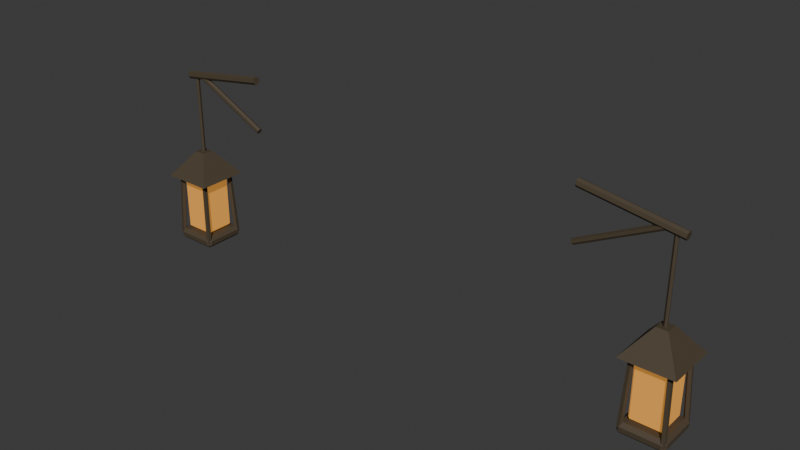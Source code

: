 # Source: lamp-pair.blend  (saved by Blender 5.2.44; exported with 4.5.12 LTS)
import bpy
from mathutils import Matrix  # noqa: F401  (used for matrix-valued properties, if any)

bpy.ops.wm.read_factory_settings(use_empty=True)
scene = bpy.context.scene
scene.name = 'Scene'

# ---- collections
col_collection = bpy.data.collections.new('Collection'); scene.collection.children.link(col_collection)

# ---- materials (node trees are filled in below, after node groups)
mat_oxidised_bronze = bpy.data.materials.new('Oxidised bronze')
mat_oxidised_bronze.diffuse_color = (0.0735, 0.05425, 0.0315, 1.0)
mat_amber_glass = bpy.data.materials.new('Amber glass')
mat_amber_glass.diffuse_color = (0.595, 0.259, 0.0455, 1.0)

# ---- material node trees
mat_oxidised_bronze.use_nodes = True; mat_oxidised_bronze.node_tree.nodes.clear()
_N = mat_oxidised_bronze.node_tree.nodes; _L = mat_oxidised_bronze.node_tree.links
n0 = _N.new('ShaderNodeBsdfPrincipled'); n0.name = 'Principled BSDF'; n0.location = (-200, 100)
n0.inputs[0].default_value = (0.0735, 0.05425, 0.0315, 1.0)
n0.inputs[2].default_value = 0.64
n0.inputs[10].default_value = 0.005
n1 = _N.new('ShaderNodeOutputMaterial'); n1.name = 'Material Output'; n1.location = (200, 100)
_L.new(n0.outputs[0], n1.inputs[0])
n1.is_active_output = True
mat_amber_glass.use_nodes = True; mat_amber_glass.node_tree.nodes.clear()
_N = mat_amber_glass.node_tree.nodes; _L = mat_amber_glass.node_tree.links
n0 = _N.new('ShaderNodeBsdfPrincipled'); n0.name = 'Principled BSDF'; n0.location = (-200, 100)
n0.inputs[0].default_value = (0.595, 0.259, 0.0455, 1.0)
n0.inputs[2].default_value = 0.34
n0.inputs[10].default_value = 0.005
n0.inputs[27].default_value = (0.595, 0.259, 0.0455, 1.0)
n0.inputs[28].default_value = 0.65
n1 = _N.new('ShaderNodeOutputMaterial'); n1.name = 'Material Output'; n1.location = (200, 100)
_L.new(n0.outputs[0], n1.inputs[0])
n1.is_active_output = True

# ---- world
world_world = bpy.data.worlds.new('World'); scene.world = world_world
world_world.use_nodes = True; world_world.node_tree.nodes.clear()
_N = world_world.node_tree.nodes; _L = world_world.node_tree.links
n0 = _N.new('ShaderNodeOutputWorld'); n0.name = 'World Output'; n0.location = (200, 100)
n1 = _N.new('ShaderNodeBackground'); n1.name = 'Background'; n1.location = (-200, 100)
n1.inputs[0].default_value = (0.05088, 0.05088, 0.05088, 1.0)
_L.new(n1.outputs[0], n0.inputs[0])
n0.is_active_output = True
world_world.color = (0.05088, 0.05088, 0.05088)
world_world.sun_shadow_jitter_overblur = 0.0

# ---- meshes
me_cone_341 = bpy.data.meshes.new('Cone.341')
me_cone_341.from_pydata([(-1.555, -0.46, 3.585), (-2.385, -0.46, 3.455), (-1.553, -0.4874, 3.572), (-2.383, -0.4874, 3.442), (-1.549, -0.4941, 3.542), (-2.379, -0.4941, 3.412), (-1.545, -0.4752, 3.519), (-2.375, -0.4752, 3.389), (-1.545, -0.4448, 3.519), (-2.375, -0.4448, 3.389), (-1.549, -0.4259, 3.542), (-2.379, -0.4259, 3.412), (-1.553, -0.4326, 3.572), (-2.383, -0.4326, 3.442), (-1.538, -0.46, 3.123), (-2.198, -0.46, 3.453), (-1.543, -0.4803, 3.114), (-2.203, -0.4803, 3.444), (-1.553, -0.4853, 3.095), (-2.213, -0.4853, 3.425), (-1.56, -0.4713, 3.079), (-2.22, -0.4713, 3.409), (-1.56, -0.4487, 3.079), (-2.22, -0.4487, 3.409), (-1.553, -0.4347, 3.095), (-2.213, -0.4347, 3.425), (-1.543, -0.4397, 3.114), (-2.203, -0.4397, 3.444), (-2.465, -0.625, 1.85), (-2.465, -0.655, 1.88), (-2.495, -0.625, 1.88), (-2.465, -0.655, 1.92), (-2.465, -0.625, 1.95), (-2.495, -0.625, 1.92), (-2.465, -0.295, 1.85), (-2.495, -0.295, 1.88), (-2.465, -0.265, 1.88), (-2.465, -0.295, 1.95), (-2.465, -0.265, 1.92), (-2.495, -0.295, 1.92), (-2.135, -0.625, 1.85), (-2.105, -0.625, 1.88), (-2.135, -0.655, 1.88), (-2.135, -0.625, 1.95), (-2.135, -0.655, 1.92), (-2.105, -0.625, 1.92), (-2.135, -0.295, 1.85), (-2.135, -0.265, 1.88), (-2.105, -0.295, 1.88), (-2.135, -0.295, 1.95), (-2.105, -0.295, 1.92), (-2.135, -0.265, 1.92), (-2.42, -0.58, 1.965), (-2.42, -0.595, 1.98), (-2.435, -0.58, 1.98), (-2.42, -0.595, 2.44), (-2.42, -0.58, 2.455), (-2.435, -0.58, 2.44), (-2.42, -0.34, 1.965), (-2.435, -0.34, 1.98), (-2.42, -0.325, 1.98), (-2.42, -0.34, 2.455), (-2.42, -0.325, 2.44), (-2.435, -0.34, 2.44), (-2.18, -0.58, 1.965), (-2.165, -0.58, 1.98), (-2.18, -0.595, 1.98), (-2.18, -0.58, 2.455), (-2.18, -0.595, 2.44), (-2.165, -0.58, 2.44), (-2.18, -0.34, 1.965), (-2.18, -0.325, 1.98), (-2.165, -0.34, 1.98), (-2.18, -0.34, 2.455), (-2.165, -0.34, 2.44), (-2.18, -0.325, 2.44), (-2.486, -0.6462, 1.901), (-2.461, -0.6207, 2.501), (-2.49, -0.6195, 1.9), (-2.465, -0.594, 2.5), (-2.466, -0.6073, 1.899), (-2.441, -0.5818, 2.499), (-2.447, -0.6264, 1.899), (-2.422, -0.6009, 2.499), (-2.46, -0.6505, 1.9), (-2.434, -0.625, 2.5), (-2.486, -0.2738, 1.901), (-2.461, -0.2993, 2.501), (-2.46, -0.2695, 1.9), (-2.434, -0.295, 2.5), (-2.447, -0.2936, 1.899), (-2.422, -0.3191, 2.499), (-2.466, -0.3127, 1.899), (-2.441, -0.3382, 2.499), (-2.49, -0.3005, 1.9), (-2.465, -0.326, 2.5), (-2.114, -0.6462, 1.901), (-2.139, -0.6207, 2.501), (-2.14, -0.6505, 1.9), (-2.166, -0.625, 2.5), (-2.153, -0.6264, 1.899), (-2.178, -0.6009, 2.499), (-2.134, -0.6073, 1.899), (-2.159, -0.5818, 2.499), (-2.11, -0.6195, 1.9), (-2.135, -0.594, 2.5), (-2.114, -0.2738, 1.901), (-2.139, -0.2993, 2.501), (-2.11, -0.3005, 1.9), (-2.135, -0.326, 2.5), (-2.134, -0.3127, 1.899), (-2.159, -0.3382, 2.499), (-2.153, -0.2936, 1.899), (-2.178, -0.3191, 2.499), (-2.14, -0.2695, 1.9), (-2.166, -0.295, 2.5), (-2.526, -0.2337, 2.485), (-2.349, -0.4105, 2.715), (-2.074, -0.2337, 2.485), (-2.251, -0.4105, 2.715), (-2.074, -0.6863, 2.485), (-2.251, -0.5095, 2.715), (-2.526, -0.6863, 2.485), (-2.349, -0.5095, 2.715), (-2.3, -0.478, 2.7), (-2.3, -0.478, 3.03), (-2.317, -0.4656, 2.7), (-2.317, -0.4656, 3.03), (-2.311, -0.4454, 2.7), (-2.311, -0.4454, 3.03), (-2.289, -0.4454, 2.7), (-2.289, -0.4454, 3.03), (-2.283, -0.4656, 2.7), (-2.283, -0.4656, 3.03), (-2.3, -0.478, 3.03), (-2.3, -0.478, 3.43), (-2.317, -0.4656, 3.03), (-2.317, -0.4656, 3.43), (-2.311, -0.4454, 3.03), (-2.311, -0.4454, 3.43), (-2.289, -0.4454, 3.03), (-2.289, -0.4454, 3.43), (-2.283, -0.4656, 3.03), (-2.283, -0.4656, 3.43), (1.555, -0.46, 3.585), (2.385, -0.46, 3.455), (1.553, -0.4326, 3.572), (2.383, -0.4326, 3.442), (1.549, -0.4259, 3.542), (2.379, -0.4259, 3.412), (1.545, -0.4448, 3.519), (2.375, -0.4448, 3.389), (1.545, -0.4752, 3.519), (2.375, -0.4752, 3.389), (1.549, -0.4941, 3.542), (2.379, -0.4941, 3.412), (1.553, -0.4874, 3.572), (2.383, -0.4874, 3.442), (1.538, -0.46, 3.123), (2.198, -0.46, 3.453), (1.543, -0.4397, 3.114), (2.203, -0.4397, 3.444), (1.553, -0.4347, 3.095), (2.213, -0.4347, 3.425), (1.56, -0.4487, 3.079), (2.22, -0.4487, 3.409), (1.56, -0.4713, 3.079), (2.22, -0.4713, 3.409), (1.553, -0.4853, 3.095), (2.213, -0.4853, 3.425), (1.543, -0.4803, 3.114), (2.203, -0.4803, 3.444), (2.135, -0.625, 1.85), (2.135, -0.655, 1.88), (2.105, -0.625, 1.88), (2.135, -0.655, 1.92), (2.135, -0.625, 1.95), (2.105, -0.625, 1.92), (2.135, -0.295, 1.85), (2.105, -0.295, 1.88), (2.135, -0.265, 1.88), (2.135, -0.295, 1.95), (2.135, -0.265, 1.92), (2.105, -0.295, 1.92), (2.465, -0.625, 1.85), (2.495, -0.625, 1.88), (2.465, -0.655, 1.88), (2.465, -0.625, 1.95), (2.465, -0.655, 1.92), (2.495, -0.625, 1.92), (2.465, -0.295, 1.85), (2.465, -0.265, 1.88), (2.495, -0.295, 1.88), (2.465, -0.295, 1.95), (2.495, -0.295, 1.92), (2.465, -0.265, 1.92), (2.18, -0.58, 1.965), (2.18, -0.595, 1.98), (2.165, -0.58, 1.98), (2.18, -0.595, 2.44), (2.18, -0.58, 2.455), (2.165, -0.58, 2.44), (2.18, -0.34, 1.965), (2.165, -0.34, 1.98), (2.18, -0.325, 1.98), (2.18, -0.34, 2.455), (2.18, -0.325, 2.44), (2.165, -0.34, 2.44), (2.42, -0.58, 1.965), (2.435, -0.58, 1.98), (2.42, -0.595, 1.98), (2.42, -0.58, 2.455), (2.42, -0.595, 2.44), (2.435, -0.58, 2.44), (2.42, -0.34, 1.965), (2.42, -0.325, 1.98), (2.435, -0.34, 1.98), (2.42, -0.34, 2.455), (2.435, -0.34, 2.44), (2.42, -0.325, 2.44), (2.114, -0.6462, 1.901), (2.139, -0.6207, 2.501), (2.11, -0.6195, 1.9), (2.135, -0.594, 2.5), (2.134, -0.6073, 1.899), (2.159, -0.5818, 2.499), (2.153, -0.6264, 1.899), (2.178, -0.6009, 2.499), (2.14, -0.6505, 1.9), (2.166, -0.625, 2.5), (2.114, -0.2738, 1.901), (2.139, -0.2993, 2.501), (2.14, -0.2695, 1.9), (2.166, -0.295, 2.5), (2.153, -0.2936, 1.899), (2.178, -0.3191, 2.499), (2.134, -0.3127, 1.899), (2.159, -0.3382, 2.499), (2.11, -0.3005, 1.9), (2.135, -0.326, 2.5), (2.486, -0.6462, 1.901), (2.461, -0.6207, 2.501), (2.46, -0.6505, 1.9), (2.434, -0.625, 2.5), (2.447, -0.6264, 1.899), (2.422, -0.6009, 2.499), (2.466, -0.6073, 1.899), (2.441, -0.5818, 2.499), (2.49, -0.6195, 1.9), (2.465, -0.594, 2.5), (2.486, -0.2738, 1.901), (2.461, -0.2993, 2.501), (2.49, -0.3005, 1.9), (2.465, -0.326, 2.5), (2.466, -0.3127, 1.899), (2.441, -0.3382, 2.499), (2.447, -0.2936, 1.899), (2.422, -0.3191, 2.499), (2.46, -0.2695, 1.9), (2.434, -0.295, 2.5), (2.074, -0.2337, 2.485), (2.251, -0.4105, 2.715), (2.526, -0.2337, 2.485), (2.349, -0.4105, 2.715), (2.526, -0.6863, 2.485), (2.349, -0.5095, 2.715), (2.074, -0.6863, 2.485), (2.251, -0.5095, 2.715), (2.3, -0.478, 2.7), (2.3, -0.478, 3.03), (2.283, -0.4656, 2.7), (2.283, -0.4656, 3.03), (2.289, -0.4454, 2.7), (2.289, -0.4454, 3.03), (2.311, -0.4454, 2.7), (2.311, -0.4454, 3.03), (2.317, -0.4656, 2.7), (2.317, -0.4656, 3.03), (2.3, -0.478, 3.03), (2.3, -0.478, 3.43), (2.283, -0.4656, 3.03), (2.283, -0.4656, 3.43), (2.289, -0.4454, 3.03), (2.289, -0.4454, 3.43), (2.311, -0.4454, 3.03), (2.311, -0.4454, 3.43), (2.317, -0.4656, 3.03), (2.317, -0.4656, 3.43)], [], [(0, 3, 2), (3, 4, 2), (5, 6, 4), (7, 8, 6), (8, 11, 10), (7, 5, 1), (10, 13, 12), (13, 0, 12), (6, 8, 10), (14, 17, 16), (16, 19, 18), (19, 20, 18), (21, 22, 20), (22, 25, 24), (23, 21, 15), (25, 26, 24), (27, 14, 26), (16, 20, 24), (28, 29, 30), (31, 32, 33), (34, 35, 36), (37, 38, 39), (40, 41, 42), (43, 44, 45), (46, 47, 48), (49, 50, 51), (28, 35, 34), (31, 30, 29), (32, 39, 33), (38, 35, 39), (34, 47, 46), (37, 51, 38), (48, 51, 50), (46, 41, 40), (43, 50, 49), (44, 41, 45), (28, 42, 29), (32, 44, 43), (46, 28, 34), (33, 35, 30), (44, 29, 42), (37, 43, 49), (36, 51, 47), (50, 41, 48), (52, 53, 54), (55, 56, 57), (58, 59, 60), (61, 62, 63), (64, 65, 66), (67, 68, 69), (70, 71, 72), (73, 74, 75), (52, 59, 58), (55, 54, 53), (61, 57, 56), (60, 63, 62), (58, 71, 70), (61, 75, 62), (74, 71, 75), (70, 65, 64), (67, 74, 73), (66, 69, 68), (64, 53, 52), (56, 68, 67), (70, 52, 58), (57, 59, 54), (66, 55, 53), (61, 67, 73), (62, 71, 60), (74, 65, 72), (77, 78, 76), (78, 81, 80), (81, 82, 80), (77, 85, 83), (82, 85, 84), (84, 77, 76), (80, 82, 84), (86, 89, 88), (89, 90, 88), (90, 93, 92), (95, 93, 91), (93, 94, 92), (95, 86, 94), (88, 90, 92), (97, 98, 96), (98, 101, 100), (101, 102, 100), (97, 103, 101), (102, 105, 104), (104, 97, 96), (98, 102, 104), (107, 108, 106), (109, 110, 108), (110, 113, 112), (107, 113, 111), (112, 115, 114), (115, 106, 114), (108, 110, 112), (116, 119, 118), (119, 120, 118), (117, 121, 119), (120, 123, 122), (123, 116, 122), (116, 120, 122), (125, 126, 124), (127, 128, 126), (129, 130, 128), (125, 133, 131), (131, 132, 130), (133, 124, 132), (126, 130, 132), (135, 136, 134), (137, 138, 136), (139, 140, 138), (135, 141, 139), (141, 142, 140), (143, 134, 142), (136, 138, 140), (145, 146, 144), (146, 149, 148), (148, 151, 150), (151, 152, 150), (153, 154, 152), (151, 149, 145), (155, 156, 154), (156, 145, 144), (156, 146, 150), (159, 160, 158), (160, 163, 162), (162, 165, 164), (165, 166, 164), (167, 168, 166), (167, 165, 159), (169, 170, 168), (170, 159, 158), (166, 168, 160), (172, 173, 174), (175, 176, 177), (178, 179, 180), (181, 182, 183), (184, 185, 186), (187, 188, 189), (190, 191, 192), (193, 194, 195), (178, 174, 179), (173, 177, 174), (176, 183, 177), (182, 179, 183), (190, 180, 191), (181, 195, 182), (194, 191, 195), (190, 185, 184), (187, 194, 193), (186, 189, 188), (184, 173, 172), (176, 188, 187), (190, 172, 178), (177, 179, 174), (188, 173, 186), (193, 176, 187), (180, 195, 191), (192, 189, 185), (196, 197, 198), (199, 200, 201), (202, 203, 204), (205, 206, 207), (208, 209, 210), (211, 212, 213), (214, 215, 216), (217, 218, 219), (196, 203, 202), (199, 198, 197), (205, 201, 200), (206, 203, 207), (214, 204, 215), (217, 206, 205), (216, 219, 218), (214, 209, 208), (211, 218, 217), (212, 209, 213), (208, 197, 196), (200, 212, 211), (214, 196, 202), (201, 203, 198), (212, 197, 210), (205, 211, 217), (206, 215, 204), (216, 213, 209), (221, 222, 220), (223, 224, 222), (224, 227, 226), (221, 229, 227), (227, 228, 226), (228, 221, 220), (222, 226, 228), (231, 232, 230), (232, 235, 234), (235, 236, 234), (231, 237, 235), (237, 238, 236), (238, 231, 230), (234, 236, 238), (241, 242, 240), (242, 245, 244), (244, 247, 246), (249, 247, 245), (247, 248, 246), (248, 241, 240), (242, 244, 246), (251, 252, 250), (252, 255, 254), (255, 256, 254), (251, 259, 257), (257, 258, 256), (259, 250, 258), (254, 256, 258), (260, 263, 262), (263, 264, 262), (261, 265, 263), (265, 266, 264), (267, 260, 266), (260, 264, 266), (269, 270, 268), (270, 273, 272), (273, 274, 272), (277, 275, 273), (274, 277, 276), (277, 268, 276), (270, 272, 274), (278, 281, 280), (281, 282, 280), (283, 284, 282), (287, 285, 283), (285, 286, 284), (286, 279, 278), (280, 284, 286), (0, 1, 3), (3, 5, 4), (5, 7, 6), (7, 9, 8), (8, 9, 11), (5, 3, 1), (1, 13, 11), (11, 9, 1), (9, 7, 1), (10, 11, 13), (13, 1, 0), (12, 0, 10), (0, 2, 10), (2, 4, 10), (4, 6, 10), (14, 15, 17), (16, 17, 19), (19, 21, 20), (21, 23, 22), (22, 23, 25), (19, 17, 21), (17, 15, 21), (15, 27, 25), (25, 23, 15), (25, 27, 26), (27, 15, 14), (26, 14, 24), (14, 16, 24), (16, 18, 20), (20, 22, 24), (28, 30, 35), (31, 33, 30), (32, 37, 39), (38, 36, 35), (34, 36, 47), (37, 49, 51), (48, 47, 51), (46, 48, 41), (43, 45, 50), (44, 42, 41), (28, 40, 42), (32, 31, 44), (46, 40, 28), (33, 39, 35), (44, 31, 29), (37, 32, 43), (36, 38, 51), (50, 45, 41), (52, 54, 59), (55, 57, 54), (61, 63, 57), (60, 59, 63), (58, 60, 71), (61, 73, 75), (74, 72, 71), (70, 72, 65), (67, 69, 74), (66, 65, 69), (64, 66, 53), (56, 55, 68), (70, 64, 52), (57, 63, 59), (66, 68, 55), (61, 56, 67), (62, 75, 71), (74, 69, 65), (77, 79, 78), (78, 79, 81), (81, 83, 82), (81, 79, 83), (79, 77, 83), (82, 83, 85), (84, 85, 77), (84, 76, 78), (78, 80, 84), (86, 87, 89), (89, 91, 90), (90, 91, 93), (91, 89, 87), (87, 95, 91), (93, 95, 94), (95, 87, 86), (94, 86, 92), (86, 88, 92), (97, 99, 98), (98, 99, 101), (101, 103, 102), (101, 99, 97), (97, 105, 103), (102, 103, 105), (104, 105, 97), (104, 96, 98), (98, 100, 102), (107, 109, 108), (109, 111, 110), (110, 111, 113), (111, 109, 107), (107, 115, 113), (112, 113, 115), (115, 107, 106), (114, 106, 112), (106, 108, 112), (116, 117, 119), (119, 121, 120), (117, 123, 121), (120, 121, 123), (123, 117, 116), (116, 118, 120), (125, 127, 126), (127, 129, 128), (129, 131, 130), (129, 127, 131), (127, 125, 131), (131, 133, 132), (133, 125, 124), (132, 124, 126), (126, 128, 130), (135, 137, 136), (137, 139, 138), (139, 141, 140), (139, 137, 135), (135, 143, 141), (141, 143, 142), (143, 135, 134), (142, 134, 140), (134, 136, 140), (145, 147, 146), (146, 147, 149), (148, 149, 151), (151, 153, 152), (153, 155, 154), (149, 147, 145), (145, 157, 155), (155, 153, 145), (153, 151, 145), (155, 157, 156), (156, 157, 145), (156, 144, 146), (146, 148, 150), (150, 152, 154), (154, 156, 150), (159, 161, 160), (160, 161, 163), (162, 163, 165), (165, 167, 166), (167, 169, 168), (163, 161, 165), (161, 159, 165), (159, 171, 169), (169, 167, 159), (169, 171, 170), (170, 171, 159), (170, 158, 168), (158, 160, 168), (160, 162, 164), (164, 166, 160), (178, 172, 174), (173, 175, 177), (176, 181, 183), (182, 180, 179), (190, 178, 180), (181, 193, 195), (194, 192, 191), (190, 192, 185), (187, 189, 194), (186, 185, 189), (184, 186, 173), (176, 175, 188), (190, 184, 172), (177, 183, 179), (188, 175, 173), (193, 181, 176), (180, 182, 195), (192, 194, 189), (196, 198, 203), (199, 201, 198), (205, 207, 201), (206, 204, 203), (214, 202, 204), (217, 219, 206), (216, 215, 219), (214, 216, 209), (211, 213, 218), (212, 210, 209), (208, 210, 197), (200, 199, 212), (214, 208, 196), (201, 207, 203), (212, 199, 197), (205, 200, 211), (206, 219, 215), (216, 218, 213), (221, 223, 222), (223, 225, 224), (224, 225, 227), (225, 223, 227), (223, 221, 227), (227, 229, 228), (228, 229, 221), (228, 220, 222), (222, 224, 226), (231, 233, 232), (232, 233, 235), (235, 237, 236), (235, 233, 231), (231, 239, 237), (237, 239, 238), (238, 239, 231), (238, 230, 232), (232, 234, 238), (241, 243, 242), (242, 243, 245), (244, 245, 247), (245, 243, 241), (241, 249, 245), (247, 249, 248), (248, 249, 241), (248, 240, 246), (240, 242, 246), (251, 253, 252), (252, 253, 255), (255, 257, 256), (255, 253, 257), (253, 251, 257), (257, 259, 258), (259, 251, 250), (258, 250, 252), (252, 254, 258), (260, 261, 263), (263, 265, 264), (261, 267, 265), (265, 267, 266), (267, 261, 260), (260, 262, 264), (269, 271, 270), (270, 271, 273), (273, 275, 274), (273, 271, 269), (269, 277, 273), (274, 275, 277), (277, 269, 268), (276, 268, 274), (268, 270, 274), (278, 279, 281), (281, 283, 282), (283, 285, 284), (283, 281, 279), (279, 287, 283), (285, 287, 286), (286, 287, 279), (286, 278, 280), (280, 282, 284)])
me_cone_341.polygons.foreach_set('material_index', [0, 0, 0, 0, 0, 0, 0, 0, 0, 0, 0, 0, 0, 0, 0, 0, 0, 0, 0, 0, 0, 0, 0, 0, 0, 0, 0, 0, 0, 0, 0, 0, 0, 0, 0, 0, 0, 0, 0, 0, 0, 0, 0, 0, 1, 1, 1, 1, 1, 1, 1, 1, 1, 1, 1, 1, 1, 1, 1, 1, 1, 1, 1, 1, 1, 1, 1, 1, 1, 1, 0, 0, 0, 0, 0, 0, 0, 0, 0, 0, 0, 0, 0, 0, 0, 0, 0, 0, 0, 0, 0, 0, 0, 0, 0, 0, 0, 0, 0, 0, 0, 0, 0, 0, 0, 0, 0, 0, 0, 0, 0, 0, 0, 0, 0, 0, 0, 0, 0, 0, 0, 0, 0, 0, 0, 0, 0, 0, 0, 0, 0, 0, 0, 0, 0, 0, 0, 0, 0, 0, 0, 0, 0, 0, 0, 0, 0, 0, 0, 0, 0, 0, 0, 0, 0, 0, 0, 0, 0, 0, 0, 0, 1, 1, 1, 1, 1, 1, 1, 1, 1, 1, 1, 1, 1, 1, 1, 1, 1, 1, 1, 1, 1, 1, 1, 1, 1, 1, 0, 0, 0, 0, 0, 0, 0, 0, 0, 0, 0, 0, 0, 0, 0, 0, 0, 0, 0, 0, 0, 0, 0, 0, 0, 0, 0, 0, 0, 0, 0, 0, 0, 0, 0, 0, 0, 0, 0, 0, 0, 0, 0, 0, 0, 0, 0, 0, 0, 0, 0, 0, 0, 0, 0, 0, 0, 0, 0, 0, 0, 0, 0, 0, 0, 0, 0, 0, 0, 0, 0, 0, 0, 0, 0, 0, 0, 0, 0, 0, 0, 0, 0, 0, 0, 0, 0, 0, 0, 0, 0, 0, 0, 0, 0, 0, 1, 1, 1, 1, 1, 1, 1, 1, 1, 1, 1, 1, 1, 1, 1, 1, 1, 1, 0, 0, 0, 0, 0, 0, 0, 0, 0, 0, 0, 0, 0, 0, 0, 0, 0, 0, 0, 0, 0, 0, 0, 0, 0, 0, 0, 0, 0, 0, 0, 0, 0, 0, 0, 0, 0, 0, 0, 0, 0, 0, 0, 0, 0, 0, 0, 0, 0, 0, 0, 0, 0, 0, 0, 0, 0, 0, 0, 0, 0, 0, 0, 0, 0, 0, 0, 0, 0, 0, 0, 0, 0, 0, 0, 0, 0, 0, 0, 0, 0, 0, 0, 0, 0, 0, 0, 0, 0, 0, 0, 0, 0, 0, 0, 0, 0, 0, 0, 0, 0, 0, 0, 0, 0, 0, 0, 0, 1, 1, 1, 1, 1, 1, 1, 1, 1, 1, 1, 1, 1, 1, 1, 1, 1, 1, 0, 0, 0, 0, 0, 0, 0, 0, 0, 0, 0, 0, 0, 0, 0, 0, 0, 0, 0, 0, 0, 0, 0, 0, 0, 0, 0, 0, 0, 0, 0, 0, 0, 0, 0, 0, 0, 0, 0, 0, 0, 0, 0, 0, 0, 0, 0, 0, 0, 0, 0, 0, 0, 0, 0, 0, 0, 0, 0, 0])
_uv = me_cone_341.uv_layers.new(name='UVMap')
_uv.uv.foreach_set('vector', [1.0, 0.5, 0.8571, 1.0, 0.8571, 0.5, 0.8571, 1.0, 0.7143, 0.5, 0.8571, 0.5, 0.7143, 1.0, 0.5714, 0.5, 0.7143, 0.5, 0.5714, 1.0, 0.4286, 0.5, 0.5714, 0.5, 0.4286, 0.5, 0.2857, 1.0, 0.2857, 0.5, 0.3541, 0.03377, 0.484, 0.1966, 0.25, 0.49, 0.2857, 0.5, 0.1429, 1.0, 0.1429, 0.5, 0.1429, 1.0, 2.98e-08, 0.5, 0.1429, 0.5, 0.8541, 0.03377, 0.6459, 0.03377, 0.516, 0.1966, 1.0, 0.5, 0.8571, 1.0, 0.8571, 0.5, 0.8571, 0.5, 0.7143, 1.0, 0.7143, 0.5, 0.7143, 1.0, 0.5714, 0.5, 0.7143, 0.5, 0.5714, 1.0, 0.4286, 0.5, 0.5714, 0.5, 0.4286, 0.5, 0.2857, 1.0, 0.2857, 0.5, 0.1459, 0.03377, 0.3541, 0.03377, 0.25, 0.49, 0.2857, 1.0, 0.1429, 0.5, 0.2857, 0.5, 0.1429, 1.0, 2.98e-08, 0.5, 0.1429, 0.5, 0.9376, 0.3996, 0.8541, 0.03377, 0.516, 0.1966, 0.1442, 0.7308, 0.1442, 0.75, 0.125, 0.7308, 0.55, 0.0, 0.625, 0.01923, 0.55, 0.01923, 0.1442, 0.5192, 0.125, 0.5192, 0.1442, 0.5, 0.625, 0.2436, 0.55, 0.2644, 0.55, 0.2308, 0.3558, 0.7308, 0.4312, 0.7308, 0.4029, 0.7596, 0.6346, 0.75, 0.55, 0.7692, 0.55, 0.7356, 0.3558, 0.5192, 0.4029, 0.4904, 0.4312, 0.5192, 0.6346, 0.5, 0.55, 0.5144, 0.55, 0.4808, 0.1442, 0.7308, 0.125, 0.5192, 0.1442, 0.5192, 0.55, 0.0, 0.45, 0.01923, 0.45, 0.0, 0.625, 0.01923, 0.55, 0.2308, 0.55, 0.01923, 0.55, 0.2644, 0.45, 0.2308, 0.55, 0.2308, 0.1442, 0.5192, 0.4029, 0.4904, 0.3558, 0.5192, 0.625, 0.2436, 0.55, 0.4808, 0.55, 0.2644, 0.4312, 0.5192, 0.55, 0.4808, 0.55, 0.5144, 0.3558, 0.5192, 0.4312, 0.7308, 0.3558, 0.7308, 0.6346, 0.75, 0.55, 0.5144, 0.6346, 0.5, 0.55, 0.7692, 0.4312, 0.7308, 0.55, 0.7356, 0.1442, 0.7308, 0.4029, 0.7596, 0.1442, 0.75, 0.625, 0.9808, 0.55, 0.7692, 0.6346, 0.75, 0.3558, 0.5192, 0.1442, 0.7308, 0.1442, 0.5192, 0.55, 0.01923, 0.45, 0.2308, 0.45, 0.01923, 0.55, 0.7692, 0.45, 0.9808, 0.4029, 0.7596, 0.8558, 0.5192, 0.6346, 0.75, 0.6346, 0.5, 0.45, 0.2692, 0.55, 0.4808, 0.4029, 0.4904, 0.55, 0.5144, 0.4312, 0.7308, 0.4312, 0.5192, 0.1389, 0.7361, 0.1389, 0.75, 0.125, 0.7361, 0.6173, 0.0, 0.625, 0.01389, 0.6173, 0.01389, 0.1389, 0.5139, 0.125, 0.5139, 0.1389, 0.5, 0.625, 0.2454, 0.6173, 0.2604, 0.6173, 0.2361, 0.3611, 0.7361, 0.3807, 0.7361, 0.3719, 0.7569, 0.6319, 0.75, 0.6173, 0.7639, 0.6173, 0.7396, 0.3611, 0.5139, 0.3719, 0.4931, 0.3807, 0.5139, 0.6319, 0.5, 0.6173, 0.5104, 0.6173, 0.4861, 0.1389, 0.7361, 0.125, 0.5139, 0.1389, 0.5139, 0.6173, 0.0, 0.3827, 0.01389, 0.3827, 0.0, 0.625, 0.2454, 0.6173, 0.01389, 0.625, 0.01389, 0.3827, 0.2639, 0.6173, 0.2361, 0.6173, 0.2604, 0.1389, 0.5139, 0.3719, 0.4931, 0.3611, 0.5139, 0.625, 0.2454, 0.6173, 0.4861, 0.6173, 0.2604, 0.6173, 0.5104, 0.3719, 0.4931, 0.6173, 0.4861, 0.3611, 0.5139, 0.3807, 0.7361, 0.3611, 0.7361, 0.6319, 0.75, 0.6173, 0.5104, 0.6319, 0.5, 0.3719, 0.7569, 0.6173, 0.7396, 0.6173, 0.7639, 0.3611, 0.7361, 0.1389, 0.75, 0.1389, 0.7361, 0.625, 0.9861, 0.6173, 0.7639, 0.6319, 0.75, 0.3611, 0.5139, 0.1389, 0.7361, 0.1389, 0.5139, 0.6173, 0.01389, 0.3827, 0.2361, 0.3827, 0.01389, 0.3719, 0.7569, 0.6173, 0.9861, 0.3827, 0.9861, 0.8611, 0.5139, 0.6319, 0.75, 0.6319, 0.5, 0.6173, 0.2604, 0.3719, 0.4931, 0.3827, 0.2639, 0.6173, 0.5104, 0.3807, 0.7361, 0.3807, 0.5139, 1.0, 1.0, 0.8, 0.5, 1.0, 0.5, 0.8, 0.5, 0.6, 1.0, 0.6, 0.5, 0.6, 1.0, 0.4, 0.5, 0.6, 0.5, 0.25, 0.49, 0.02175, 0.3242, 0.1089, 0.05584, 0.4, 0.5, 0.2, 1.0, 0.2, 0.5, 0.2, 0.5, 2.98e-08, 1.0, 2.98e-08, 0.5, 0.8911, 0.05584, 0.6089, 0.05584, 0.5217, 0.3242, 1.0, 0.5, 0.8, 1.0, 0.8, 0.5, 0.8, 1.0, 0.6, 0.5, 0.8, 0.5, 0.6, 0.5, 0.4, 1.0, 0.4, 0.5, 0.02175, 0.3242, 0.1089, 0.05584, 0.3911, 0.05584, 0.4, 1.0, 0.2, 0.5, 0.4, 0.5, 0.2, 1.0, 2.98e-08, 0.5, 0.2, 0.5, 0.9783, 0.3242, 0.8911, 0.05584, 0.6089, 0.05584, 1.0, 1.0, 0.8, 0.5, 1.0, 0.5, 0.8, 0.5, 0.6, 1.0, 0.6, 0.5, 0.6, 1.0, 0.4, 0.5, 0.6, 0.5, 0.25, 0.49, 0.1089, 0.05584, 0.3911, 0.05584, 0.4, 0.5, 0.2, 1.0, 0.2, 0.5, 0.2, 0.5, 2.98e-08, 1.0, 2.98e-08, 0.5, 0.9783, 0.3242, 0.6089, 0.05584, 0.5217, 0.3242, 1.0, 1.0, 0.8, 0.5, 1.0, 0.5, 0.8, 1.0, 0.6, 0.5, 0.8, 0.5, 0.6, 0.5, 0.4, 1.0, 0.4, 0.5, 0.25, 0.49, 0.1089, 0.05584, 0.3911, 0.05584, 0.4, 0.5, 0.2, 1.0, 0.2, 0.5, 0.2, 1.0, 2.98e-08, 0.5, 0.2, 0.5, 0.9783, 0.3242, 0.8911, 0.05584, 0.6089, 0.05584, 1.0, 0.5, 0.75, 1.0, 0.75, 0.5, 0.75, 1.0, 0.5, 0.5, 0.75, 0.5, 0.25, 0.49, 0.25, 0.01, 0.49, 0.25, 0.5, 0.5, 0.25, 1.0, 0.25, 0.5, 0.25, 1.0, 0.0, 0.5, 0.25, 0.5, 0.75, 0.49, 0.75, 0.01, 0.51, 0.25, 1.0, 1.0, 0.8, 0.5, 1.0, 0.5, 0.8, 1.0, 0.6, 0.5, 0.8, 0.5, 0.6, 1.0, 0.4, 0.5, 0.6, 0.5, 0.25, 0.49, 0.02175, 0.3242, 0.1089, 0.05584, 0.4, 1.0, 0.2, 0.5, 0.4, 0.5, 0.2, 1.0, 2.98e-08, 0.5, 0.2, 0.5, 0.9783, 0.3242, 0.6089, 0.05584, 0.5217, 0.3242, 1.0, 1.0, 0.8, 0.5, 1.0, 0.5, 0.8, 1.0, 0.6, 0.5, 0.8, 0.5, 0.6, 1.0, 0.4, 0.5, 0.6, 0.5, 0.25, 0.49, 0.1089, 0.05584, 0.3911, 0.05584, 0.4, 1.0, 0.2, 0.5, 0.4, 0.5, 0.2, 1.0, 2.98e-08, 0.5, 0.2, 0.5, 0.9783, 0.3242, 0.8911, 0.05584, 0.6089, 0.05584, 1.0, 1.0, 0.8571, 0.5, 1.0, 0.5, 0.8571, 0.5, 0.7143, 1.0, 0.7143, 0.5, 0.7143, 0.5, 0.5714, 1.0, 0.5714, 0.5, 0.5714, 1.0, 0.4286, 0.5, 0.5714, 0.5, 0.4286, 1.0, 0.2857, 0.5, 0.4286, 0.5, 0.3541, 0.03377, 0.484, 0.1966, 0.25, 0.49, 0.2857, 1.0, 0.1429, 0.5, 0.2857, 0.5, 0.1429, 0.5, 2.98e-08, 1.0, 2.98e-08, 0.5, 0.5624, 0.3996, 0.9376, 0.3996, 0.8541, 0.03377, 1.0, 1.0, 0.8571, 0.5, 1.0, 0.5, 0.8571, 0.5, 0.7143, 1.0, 0.7143, 0.5, 0.7143, 0.5, 0.5714, 1.0, 0.5714, 0.5, 0.5714, 1.0, 0.4286, 0.5, 0.5714, 0.5, 0.4286, 1.0, 0.2857, 0.5, 0.4286, 0.5, 0.1459, 0.03377, 0.3541, 0.03377, 0.25, 0.49, 0.2857, 1.0, 0.1429, 0.5, 0.2857, 0.5, 0.1429, 0.5, 2.98e-08, 1.0, 2.98e-08, 0.5, 0.6459, 0.03377, 0.516, 0.1966, 0.9376, 0.3996, 0.1442, 0.7308, 0.1442, 0.75, 0.125, 0.7308, 0.55, 0.0, 0.625, 0.01923, 0.55, 0.01923, 0.1442, 0.5192, 0.125, 0.5192, 0.1442, 0.5, 0.625, 0.2436, 0.55, 0.2644, 0.55, 0.2308, 0.3558, 0.7308, 0.4312, 0.7308, 0.4029, 0.7596, 0.6346, 0.75, 0.55, 0.7692, 0.55, 0.7356, 0.3558, 0.5192, 0.4029, 0.4904, 0.4312, 0.5192, 0.6346, 0.5, 0.55, 0.5144, 0.55, 0.4808, 0.1442, 0.5192, 0.125, 0.7308, 0.125, 0.5192, 0.45, 0.0, 0.55, 0.01923, 0.45, 0.01923, 0.625, 0.01923, 0.55, 0.2308, 0.55, 0.01923, 0.55, 0.2644, 0.45, 0.2308, 0.55, 0.2308, 0.3558, 0.5192, 0.1442, 0.5, 0.4029, 0.4904, 0.625, 0.2436, 0.55, 0.4808, 0.55, 0.2644, 0.55, 0.5144, 0.4029, 0.4904, 0.55, 0.4808, 0.3558, 0.5192, 0.4312, 0.7308, 0.3558, 0.7308, 0.6346, 0.75, 0.55, 0.5144, 0.6346, 0.5, 0.4029, 0.7596, 0.55, 0.7356, 0.55, 0.7692, 0.3558, 0.7308, 0.1442, 0.75, 0.1442, 0.7308, 0.625, 0.9808, 0.55, 0.7692, 0.6346, 0.75, 0.3558, 0.5192, 0.1442, 0.7308, 0.1442, 0.5192, 0.55, 0.01923, 0.45, 0.2308, 0.45, 0.01923, 0.55, 0.7692, 0.45, 0.9808, 0.4029, 0.7596, 0.6346, 0.5, 0.8558, 0.7308, 0.6346, 0.75, 0.45, 0.2692, 0.55, 0.4808, 0.4029, 0.4904, 0.4312, 0.5192, 0.55, 0.7356, 0.4312, 0.7308, 0.1389, 0.7361, 0.1389, 0.75, 0.125, 0.7361, 0.6173, 0.0, 0.625, 0.01389, 0.6173, 0.01389, 0.1389, 0.5139, 0.125, 0.5139, 0.1389, 0.5, 0.625, 0.2454, 0.6173, 0.2604, 0.6173, 0.2361, 0.3611, 0.7361, 0.3807, 0.7361, 0.3719, 0.7569, 0.6319, 0.75, 0.6173, 0.7639, 0.6173, 0.7396, 0.3611, 0.5139, 0.3719, 0.4931, 0.3807, 0.5139, 0.6319, 0.5, 0.6173, 0.5104, 0.6173, 0.4861, 0.1389, 0.7361, 0.125, 0.5139, 0.1389, 0.5139, 0.6173, 0.0, 0.3827, 0.01389, 0.3827, 0.0, 0.625, 0.2454, 0.6173, 0.01389, 0.625, 0.01389, 0.6173, 0.2604, 0.3827, 0.2361, 0.6173, 0.2361, 0.3611, 0.5139, 0.1389, 0.5, 0.3719, 0.4931, 0.6319, 0.5, 0.6173, 0.2604, 0.625, 0.2454, 0.3807, 0.5139, 0.6173, 0.4861, 0.6173, 0.5104, 0.3611, 0.5139, 0.3807, 0.7361, 0.3611, 0.7361, 0.6319, 0.75, 0.6173, 0.5104, 0.6319, 0.5, 0.6173, 0.7639, 0.3807, 0.7361, 0.6173, 0.7396, 0.3611, 0.7361, 0.1389, 0.75, 0.1389, 0.7361, 0.625, 0.9861, 0.6173, 0.7639, 0.6319, 0.75, 0.3611, 0.5139, 0.1389, 0.7361, 0.1389, 0.5139, 0.6173, 0.01389, 0.3827, 0.2361, 0.3827, 0.01389, 0.6173, 0.7639, 0.3827, 0.9861, 0.3719, 0.7569, 0.8611, 0.5139, 0.6319, 0.75, 0.6319, 0.5, 0.6173, 0.2604, 0.3719, 0.4931, 0.3827, 0.2639, 0.3807, 0.5139, 0.6173, 0.7396, 0.3807, 0.7361, 1.0, 1.0, 0.8, 0.5, 1.0, 0.5, 0.8, 1.0, 0.6, 0.5, 0.8, 0.5, 0.6, 0.5, 0.4, 1.0, 0.4, 0.5, 0.25, 0.49, 0.02175, 0.3242, 0.1089, 0.05584, 0.4, 1.0, 0.2, 0.5, 0.4, 0.5, 0.2, 0.5, 2.98e-08, 1.0, 2.98e-08, 0.5, 0.9783, 0.3242, 0.6089, 0.05584, 0.5217, 0.3242, 1.0, 1.0, 0.8, 0.5, 1.0, 0.5, 0.8, 0.5, 0.6, 1.0, 0.6, 0.5, 0.6, 1.0, 0.4, 0.5, 0.6, 0.5, 0.25, 0.49, 0.1089, 0.05584, 0.3911, 0.05584, 0.4, 1.0, 0.2, 0.5, 0.4, 0.5, 0.2, 0.5, 2.98e-08, 1.0, 2.98e-08, 0.5, 0.8911, 0.05584, 0.6089, 0.05584, 0.5217, 0.3242, 1.0, 1.0, 0.8, 0.5, 1.0, 0.5, 0.8, 0.5, 0.6, 1.0, 0.6, 0.5, 0.6, 0.5, 0.4, 1.0, 0.4, 0.5, 0.02175, 0.3242, 0.1089, 0.05584, 0.3911, 0.05584, 0.4, 1.0, 0.2, 0.5, 0.4, 0.5, 0.2, 0.5, 2.98e-08, 1.0, 2.98e-08, 0.5, 0.9783, 0.3242, 0.8911, 0.05584, 0.6089, 0.05584, 1.0, 1.0, 0.8, 0.5, 1.0, 0.5, 0.8, 0.5, 0.6, 1.0, 0.6, 0.5, 0.6, 1.0, 0.4, 0.5, 0.6, 0.5, 0.25, 0.49, 0.02175, 0.3242, 0.1089, 0.05584, 0.4, 1.0, 0.2, 0.5, 0.4, 0.5, 0.2, 1.0, 2.98e-08, 0.5, 0.2, 0.5, 0.8911, 0.05584, 0.6089, 0.05584, 0.5217, 0.3242, 1.0, 0.5, 0.75, 1.0, 0.75, 0.5, 0.75, 1.0, 0.5, 0.5, 0.75, 0.5, 0.25, 0.49, 0.25, 0.01, 0.49, 0.25, 0.5, 1.0, 0.25, 0.5, 0.5, 0.5, 0.25, 1.0, 0.0, 0.5, 0.25, 0.5, 0.75, 0.49, 0.75, 0.01, 0.51, 0.25, 1.0, 1.0, 0.8, 0.5, 1.0, 0.5, 0.8, 0.5, 0.6, 1.0, 0.6, 0.5, 0.6, 1.0, 0.4, 0.5, 0.6, 0.5, 0.02175, 0.3242, 0.1089, 0.05584, 0.3911, 0.05584, 0.4, 0.5, 0.2, 1.0, 0.2, 0.5, 0.2, 1.0, 2.98e-08, 0.5, 0.2, 0.5, 0.9783, 0.3242, 0.8911, 0.05584, 0.6089, 0.05584, 1.0, 0.5, 0.8, 1.0, 0.8, 0.5, 0.8, 1.0, 0.6, 0.5, 0.8, 0.5, 0.6, 1.0, 0.4, 0.5, 0.6, 0.5, 0.02175, 0.3242, 0.1089, 0.05584, 0.3911, 0.05584, 0.4, 1.0, 0.2, 0.5, 0.4, 0.5, 0.2, 0.5, 2.98e-08, 1.0, 2.98e-08, 0.5, 0.9783, 0.3242, 0.6089, 0.05584, 0.5217, 0.3242, 1.0, 0.5, 1.0, 1.0, 0.8571, 1.0, 0.8571, 1.0, 0.7143, 1.0, 0.7143, 0.5, 0.7143, 1.0, 0.5714, 1.0, 0.5714, 0.5, 0.5714, 1.0, 0.4286, 1.0, 0.4286, 0.5, 0.4286, 0.5, 0.4286, 1.0, 0.2857, 1.0, 0.484, 0.1966, 0.4376, 0.3996, 0.25, 0.49, 0.25, 0.49, 0.06236, 0.3996, 0.01602, 0.1966, 0.01602, 0.1966, 0.1459, 0.03377, 0.25, 0.49, 0.1459, 0.03377, 0.3541, 0.03377, 0.25, 0.49, 0.2857, 0.5, 0.2857, 1.0, 0.1429, 1.0, 0.1429, 1.0, 2.98e-08, 1.0, 2.98e-08, 0.5, 0.5624, 0.3996, 0.75, 0.49, 0.516, 0.1966, 0.75, 0.49, 0.9376, 0.3996, 0.516, 0.1966, 0.9376, 0.3996, 0.984, 0.1966, 0.516, 0.1966, 0.984, 0.1966, 0.8541, 0.03377, 0.516, 0.1966, 1.0, 0.5, 1.0, 1.0, 0.8571, 1.0, 0.8571, 0.5, 0.8571, 1.0, 0.7143, 1.0, 0.7143, 1.0, 0.5714, 1.0, 0.5714, 0.5, 0.5714, 1.0, 0.4286, 1.0, 0.4286, 0.5, 0.4286, 0.5, 0.4286, 1.0, 0.2857, 1.0, 0.484, 0.1966, 0.4376, 0.3996, 0.3541, 0.03377, 0.4376, 0.3996, 0.25, 0.49, 0.3541, 0.03377, 0.25, 0.49, 0.06236, 0.3996, 0.01602, 0.1966, 0.01602, 0.1966, 0.1459, 0.03377, 0.25, 0.49, 0.2857, 1.0, 0.1429, 1.0, 0.1429, 0.5, 0.1429, 1.0, 2.98e-08, 1.0, 2.98e-08, 0.5, 0.5624, 0.3996, 0.75, 0.49, 0.516, 0.1966, 0.75, 0.49, 0.9376, 0.3996, 0.516, 0.1966, 0.9376, 0.3996, 0.984, 0.1966, 0.8541, 0.03377, 0.8541, 0.03377, 0.6459, 0.03377, 0.516, 0.1966, 0.1442, 0.7308, 0.125, 0.7308, 0.125, 0.5192, 0.55, 0.0, 0.55, 0.01923, 0.45, 0.01923, 0.625, 0.01923, 0.625, 0.2436, 0.55, 0.2308, 0.55, 0.2644, 0.45, 0.2692, 0.45, 0.2308, 0.1442, 0.5192, 0.1442, 0.5, 0.4029, 0.4904, 0.625, 0.2436, 0.6346, 0.5, 0.55, 0.4808, 0.4312, 0.5192, 0.4029, 0.4904, 0.55, 0.4808, 0.3558, 0.5192, 0.4312, 0.5192, 0.4312, 0.7308, 0.6346, 0.75, 0.55, 0.7356, 0.55, 0.5144, 0.55, 0.7692, 0.4029, 0.7596, 0.4312, 0.7308, 0.1442, 0.7308, 0.3558, 0.7308, 0.4029, 0.7596, 0.625, 0.9808, 0.55, 0.9808, 0.55, 0.7692, 0.3558, 0.5192, 0.3558, 0.7308, 0.1442, 0.7308, 0.55, 0.01923, 0.55, 0.2308, 0.45, 0.2308, 0.55, 0.7692, 0.55, 0.9808, 0.45, 0.9808, 0.8558, 0.5192, 0.8558, 0.7308, 0.6346, 0.75, 0.45, 0.2692, 0.55, 0.2644, 0.55, 0.4808, 0.55, 0.5144, 0.55, 0.7356, 0.4312, 0.7308, 0.1389, 0.7361, 0.125, 0.7361, 0.125, 0.5139, 0.6173, 0.0, 0.6173, 0.01389, 0.3827, 0.01389, 0.625, 0.2454, 0.6173, 0.2361, 0.6173, 0.01389, 0.3827, 0.2639, 0.3827, 0.2361, 0.6173, 0.2361, 0.1389, 0.5139, 0.1389, 0.5, 0.3719, 0.4931, 0.625, 0.2454, 0.6319, 0.5, 0.6173, 0.4861, 0.6173, 0.5104, 0.3807, 0.5139, 0.3719, 0.4931, 0.3611, 0.5139, 0.3807, 0.5139, 0.3807, 0.7361, 0.6319, 0.75, 0.6173, 0.7396, 0.6173, 0.5104, 0.3719, 0.7569, 0.3807, 0.7361, 0.6173, 0.7396, 0.3611, 0.7361, 0.3719, 0.7569, 0.1389, 0.75, 0.625, 0.9861, 0.6173, 0.9861, 0.6173, 0.7639, 0.3611, 0.5139, 0.3611, 0.7361, 0.1389, 0.7361, 0.6173, 0.01389, 0.6173, 0.2361, 0.3827, 0.2361, 0.3719, 0.7569, 0.6173, 0.7639, 0.6173, 0.9861, 0.8611, 0.5139, 0.8611, 0.7361, 0.6319, 0.75, 0.6173, 0.2604, 0.6173, 0.4861, 0.3719, 0.4931, 0.6173, 0.5104, 0.6173, 0.7396, 0.3807, 0.7361, 1.0, 1.0, 0.8, 1.0, 0.8, 0.5, 0.8, 0.5, 0.8, 1.0, 0.6, 1.0, 0.6, 1.0, 0.4, 1.0, 0.4, 0.5, 0.3911, 0.05584, 0.4783, 0.3242, 0.1089, 0.05584, 0.4783, 0.3242, 0.25, 0.49, 0.1089, 0.05584, 0.4, 0.5, 0.4, 1.0, 0.2, 1.0, 0.2, 0.5, 0.2, 1.0, 2.98e-08, 1.0, 0.5217, 0.3242, 0.75, 0.49, 0.9783, 0.3242, 0.9783, 0.3242, 0.8911, 0.05584, 0.5217, 0.3242, 1.0, 0.5, 1.0, 1.0, 0.8, 1.0, 0.8, 1.0, 0.6, 1.0, 0.6, 0.5, 0.6, 0.5, 0.6, 1.0, 0.4, 1.0, 0.3911, 0.05584, 0.4783, 0.3242, 0.25, 0.49, 0.25, 0.49, 0.02175, 0.3242, 0.3911, 0.05584, 0.4, 1.0, 0.2, 1.0, 0.2, 0.5, 0.2, 1.0, 2.98e-08, 1.0, 2.98e-08, 0.5, 0.5217, 0.3242, 0.75, 0.49, 0.6089, 0.05584, 0.75, 0.49, 0.9783, 0.3242, 0.6089, 0.05584, 1.0, 1.0, 0.8, 1.0, 0.8, 0.5, 0.8, 0.5, 0.8, 1.0, 0.6, 1.0, 0.6, 1.0, 0.4, 1.0, 0.4, 0.5, 0.3911, 0.05584, 0.4783, 0.3242, 0.25, 0.49, 0.25, 0.49, 0.02175, 0.3242, 0.1089, 0.05584, 0.4, 0.5, 0.4, 1.0, 0.2, 1.0, 0.2, 0.5, 0.2, 1.0, 2.98e-08, 1.0, 0.5217, 0.3242, 0.75, 0.49, 0.9783, 0.3242, 0.9783, 0.3242, 0.8911, 0.05584, 0.6089, 0.05584, 1.0, 1.0, 0.8, 1.0, 0.8, 0.5, 0.8, 1.0, 0.6, 1.0, 0.6, 0.5, 0.6, 0.5, 0.6, 1.0, 0.4, 1.0, 0.3911, 0.05584, 0.4783, 0.3242, 0.25, 0.49, 0.25, 0.49, 0.02175, 0.3242, 0.1089, 0.05584, 0.4, 0.5, 0.4, 1.0, 0.2, 1.0, 0.2, 1.0, 2.98e-08, 1.0, 2.98e-08, 0.5, 0.5217, 0.3242, 0.75, 0.49, 0.6089, 0.05584, 0.75, 0.49, 0.9783, 0.3242, 0.6089, 0.05584, 1.0, 0.5, 1.0, 1.0, 0.75, 1.0, 0.75, 1.0, 0.5, 1.0, 0.5, 0.5, 0.25, 0.49, 0.01, 0.25, 0.25, 0.01, 0.5, 0.5, 0.5, 1.0, 0.25, 1.0, 0.25, 1.0, 0.0, 1.0, 0.0, 0.5, 0.75, 0.49, 0.99, 0.25, 0.75, 0.01, 1.0, 1.0, 0.8, 1.0, 0.8, 0.5, 0.8, 1.0, 0.6, 1.0, 0.6, 0.5, 0.6, 1.0, 0.4, 1.0, 0.4, 0.5, 0.3911, 0.05584, 0.4783, 0.3242, 0.1089, 0.05584, 0.4783, 0.3242, 0.25, 0.49, 0.1089, 0.05584, 0.4, 1.0, 0.2, 1.0, 0.2, 0.5, 0.2, 1.0, 2.98e-08, 1.0, 2.98e-08, 0.5, 0.5217, 0.3242, 0.75, 0.49, 0.9783, 0.3242, 0.9783, 0.3242, 0.8911, 0.05584, 0.6089, 0.05584, 1.0, 1.0, 0.8, 1.0, 0.8, 0.5, 0.8, 1.0, 0.6, 1.0, 0.6, 0.5, 0.6, 1.0, 0.4, 1.0, 0.4, 0.5, 0.3911, 0.05584, 0.4783, 0.3242, 0.25, 0.49, 0.25, 0.49, 0.02175, 0.3242, 0.1089, 0.05584, 0.4, 1.0, 0.2, 1.0, 0.2, 0.5, 0.2, 1.0, 2.98e-08, 1.0, 2.98e-08, 0.5, 0.5217, 0.3242, 0.75, 0.49, 0.6089, 0.05584, 0.75, 0.49, 0.9783, 0.3242, 0.6089, 0.05584, 1.0, 1.0, 0.8571, 1.0, 0.8571, 0.5, 0.8571, 0.5, 0.8571, 1.0, 0.7143, 1.0, 0.7143, 0.5, 0.7143, 1.0, 0.5714, 1.0, 0.5714, 1.0, 0.4286, 1.0, 0.4286, 0.5, 0.4286, 1.0, 0.2857, 1.0, 0.2857, 0.5, 0.484, 0.1966, 0.4376, 0.3996, 0.25, 0.49, 0.25, 0.49, 0.06236, 0.3996, 0.01602, 0.1966, 0.01602, 0.1966, 0.1459, 0.03377, 0.25, 0.49, 0.1459, 0.03377, 0.3541, 0.03377, 0.25, 0.49, 0.2857, 1.0, 0.1429, 1.0, 0.1429, 0.5, 0.1429, 0.5, 0.1429, 1.0, 2.98e-08, 1.0, 0.5624, 0.3996, 0.75, 0.49, 0.9376, 0.3996, 0.9376, 0.3996, 0.984, 0.1966, 0.8541, 0.03377, 0.8541, 0.03377, 0.6459, 0.03377, 0.516, 0.1966, 0.516, 0.1966, 0.5624, 0.3996, 0.8541, 0.03377, 1.0, 1.0, 0.8571, 1.0, 0.8571, 0.5, 0.8571, 0.5, 0.8571, 1.0, 0.7143, 1.0, 0.7143, 0.5, 0.7143, 1.0, 0.5714, 1.0, 0.5714, 1.0, 0.4286, 1.0, 0.4286, 0.5, 0.4286, 1.0, 0.2857, 1.0, 0.2857, 0.5, 0.484, 0.1966, 0.4376, 0.3996, 0.3541, 0.03377, 0.4376, 0.3996, 0.25, 0.49, 0.3541, 0.03377, 0.25, 0.49, 0.06236, 0.3996, 0.01602, 0.1966, 0.01602, 0.1966, 0.1459, 0.03377, 0.25, 0.49, 0.2857, 1.0, 0.1429, 1.0, 0.1429, 0.5, 0.1429, 0.5, 0.1429, 1.0, 2.98e-08, 1.0, 0.5624, 0.3996, 0.75, 0.49, 0.516, 0.1966, 0.75, 0.49, 0.9376, 0.3996, 0.516, 0.1966, 0.9376, 0.3996, 0.984, 0.1966, 0.8541, 0.03377, 0.8541, 0.03377, 0.6459, 0.03377, 0.9376, 0.3996, 0.1442, 0.5192, 0.1442, 0.7308, 0.125, 0.7308, 0.45, 0.0, 0.55, 0.0, 0.55, 0.01923, 0.625, 0.01923, 0.625, 0.2436, 0.55, 0.2308, 0.55, 0.2644, 0.45, 0.2692, 0.45, 0.2308, 0.3558, 0.5192, 0.1442, 0.5192, 0.1442, 0.5, 0.625, 0.2436, 0.6346, 0.5, 0.55, 0.4808, 0.55, 0.5144, 0.4312, 0.5192, 0.4029, 0.4904, 0.3558, 0.5192, 0.4312, 0.5192, 0.4312, 0.7308, 0.6346, 0.75, 0.55, 0.7356, 0.55, 0.5144, 0.4029, 0.7596, 0.4312, 0.7308, 0.55, 0.7356, 0.3558, 0.7308, 0.4029, 0.7596, 0.1442, 0.75, 0.625, 0.9808, 0.55, 0.9808, 0.55, 0.7692, 0.3558, 0.5192, 0.3558, 0.7308, 0.1442, 0.7308, 0.55, 0.01923, 0.55, 0.2308, 0.45, 0.2308, 0.55, 0.7692, 0.55, 0.9808, 0.45, 0.9808, 0.6346, 0.5, 0.8558, 0.5192, 0.8558, 0.7308, 0.45, 0.2692, 0.55, 0.2644, 0.55, 0.4808, 0.4312, 0.5192, 0.55, 0.5144, 0.55, 0.7356, 0.1389, 0.7361, 0.125, 0.7361, 0.125, 0.5139, 0.6173, 0.0, 0.6173, 0.01389, 0.3827, 0.01389, 0.625, 0.2454, 0.6173, 0.2361, 0.6173, 0.01389, 0.6173, 0.2604, 0.3827, 0.2639, 0.3827, 0.2361, 0.3611, 0.5139, 0.1389, 0.5139, 0.1389, 0.5, 0.6319, 0.5, 0.6173, 0.4861, 0.6173, 0.2604, 0.3807, 0.5139, 0.3719, 0.4931, 0.6173, 0.4861, 0.3611, 0.5139, 0.3807, 0.5139, 0.3807, 0.7361, 0.6319, 0.75, 0.6173, 0.7396, 0.6173, 0.5104, 0.6173, 0.7639, 0.3719, 0.7569, 0.3807, 0.7361, 0.3611, 0.7361, 0.3719, 0.7569, 0.1389, 0.75, 0.625, 0.9861, 0.6173, 0.9861, 0.6173, 0.7639, 0.3611, 0.5139, 0.3611, 0.7361, 0.1389, 0.7361, 0.6173, 0.01389, 0.6173, 0.2361, 0.3827, 0.2361, 0.6173, 0.7639, 0.6173, 0.9861, 0.3827, 0.9861, 0.8611, 0.5139, 0.8611, 0.7361, 0.6319, 0.75, 0.6173, 0.2604, 0.6173, 0.4861, 0.3719, 0.4931, 0.3807, 0.5139, 0.6173, 0.5104, 0.6173, 0.7396, 1.0, 1.0, 0.8, 1.0, 0.8, 0.5, 0.8, 1.0, 0.6, 1.0, 0.6, 0.5, 0.6, 0.5, 0.6, 1.0, 0.4, 1.0, 0.3911, 0.05584, 0.4783, 0.3242, 0.1089, 0.05584, 0.4783, 0.3242, 0.25, 0.49, 0.1089, 0.05584, 0.4, 1.0, 0.2, 1.0, 0.2, 0.5, 0.2, 0.5, 0.2, 1.0, 2.98e-08, 1.0, 0.5217, 0.3242, 0.75, 0.49, 0.9783, 0.3242, 0.9783, 0.3242, 0.8911, 0.05584, 0.6089, 0.05584, 1.0, 1.0, 0.8, 1.0, 0.8, 0.5, 0.8, 0.5, 0.8, 1.0, 0.6, 1.0, 0.6, 1.0, 0.4, 1.0, 0.4, 0.5, 0.3911, 0.05584, 0.4783, 0.3242, 0.25, 0.49, 0.25, 0.49, 0.02175, 0.3242, 0.1089, 0.05584, 0.4, 1.0, 0.2, 1.0, 0.2, 0.5, 0.2, 0.5, 0.2, 1.0, 2.98e-08, 1.0, 0.5217, 0.3242, 0.75, 0.49, 0.9783, 0.3242, 0.9783, 0.3242, 0.8911, 0.05584, 0.5217, 0.3242, 1.0, 1.0, 0.8, 1.0, 0.8, 0.5, 0.8, 0.5, 0.8, 1.0, 0.6, 1.0, 0.6, 0.5, 0.6, 1.0, 0.4, 1.0, 0.3911, 0.05584, 0.4783, 0.3242, 0.25, 0.49, 0.25, 0.49, 0.02175, 0.3242, 0.3911, 0.05584, 0.4, 1.0, 0.2, 1.0, 0.2, 0.5, 0.2, 0.5, 0.2, 1.0, 2.98e-08, 1.0, 0.5217, 0.3242, 0.75, 0.49, 0.6089, 0.05584, 0.75, 0.49, 0.9783, 0.3242, 0.6089, 0.05584, 1.0, 1.0, 0.8, 1.0, 0.8, 0.5, 0.8, 0.5, 0.8, 1.0, 0.6, 1.0, 0.6, 1.0, 0.4, 1.0, 0.4, 0.5, 0.3911, 0.05584, 0.4783, 0.3242, 0.1089, 0.05584, 0.4783, 0.3242, 0.25, 0.49, 0.1089, 0.05584, 0.4, 1.0, 0.2, 1.0, 0.2, 0.5, 0.2, 1.0, 2.98e-08, 1.0, 2.98e-08, 0.5, 0.5217, 0.3242, 0.75, 0.49, 0.9783, 0.3242, 0.9783, 0.3242, 0.8911, 0.05584, 0.5217, 0.3242, 1.0, 0.5, 1.0, 1.0, 0.75, 1.0, 0.75, 1.0, 0.5, 1.0, 0.5, 0.5, 0.25, 0.49, 0.01, 0.25, 0.25, 0.01, 0.5, 1.0, 0.25, 1.0, 0.25, 0.5, 0.25, 1.0, 0.0, 1.0, 0.0, 0.5, 0.75, 0.49, 0.99, 0.25, 0.75, 0.01, 1.0, 1.0, 0.8, 1.0, 0.8, 0.5, 0.8, 0.5, 0.8, 1.0, 0.6, 1.0, 0.6, 1.0, 0.4, 1.0, 0.4, 0.5, 0.3911, 0.05584, 0.4783, 0.3242, 0.25, 0.49, 0.25, 0.49, 0.02175, 0.3242, 0.3911, 0.05584, 0.4, 0.5, 0.4, 1.0, 0.2, 1.0, 0.2, 1.0, 2.98e-08, 1.0, 2.98e-08, 0.5, 0.5217, 0.3242, 0.75, 0.49, 0.6089, 0.05584, 0.75, 0.49, 0.9783, 0.3242, 0.6089, 0.05584, 1.0, 0.5, 1.0, 1.0, 0.8, 1.0, 0.8, 1.0, 0.6, 1.0, 0.6, 0.5, 0.6, 1.0, 0.4, 1.0, 0.4, 0.5, 0.3911, 0.05584, 0.4783, 0.3242, 0.25, 0.49, 0.25, 0.49, 0.02175, 0.3242, 0.3911, 0.05584, 0.4, 1.0, 0.2, 1.0, 0.2, 0.5, 0.2, 0.5, 0.2, 1.0, 2.98e-08, 1.0, 0.5217, 0.3242, 0.75, 0.49, 0.9783, 0.3242, 0.9783, 0.3242, 0.8911, 0.05584, 0.6089, 0.05584])
me_cone_341.materials.append(mat_oxidised_bronze)
me_cone_341.materials.append(mat_amber_glass)
me_cone_341.update()

# ---- objects
ob_lamp_pair = bpy.data.objects.new('lamp-pair', me_cone_341)

# ---- transforms, parenting, visibility, modifiers, constraints
ob_lamp_pair.location = (0.0, 0.0, 0.0)

# ---- collection membership
col_collection.objects.link(ob_lamp_pair)

# ---- scene / render settings (as saved in the file)
scene.frame_start = 1; scene.frame_end = 250; scene.frame_set(1)
scene.render.engine = 'BLENDER_EEVEE_NEXT'
scene.render.bake_bias = 0.0
scene.render.bake_samples = 0
scene.render.compositor_device = 'GPU'
scene.eevee.use_volume_custom_range = False
scene.eevee.fast_gi_thickness_near = 0.1
scene.eevee.fast_gi_thickness_far = 0.0
scene.eevee.ray_tracing_options.screen_trace_thickness = 0.1
bpy.context.view_layer.update()

# ---- added for rendering (the .blend has no active camera and no usable light): camera, sun
cam_auto = bpy.data.cameras.new('AutoCamera')
cam_auto.lens = 50.0
cam_auto.sensor_width = 36.0
cam_auto.clip_end = 1000.0
ob_auto_camera = bpy.data.objects.new('AutoCamera', cam_auto)
scene.collection.objects.link(ob_auto_camera)
ob_auto_camera.location = (4.96026, -6.41231, 6.6855)
ob_auto_camera.rotation_euler = (1.09748, -7.21219e-08, 0.694738)
scene.camera = ob_auto_camera
light_auto_sun = bpy.data.lights.new('AutoSun', 'SUN')
light_auto_sun.energy = 3.0
light_auto_sun.angle = 0.0523599
ob_auto_sun = bpy.data.objects.new('AutoSun', light_auto_sun)
scene.collection.objects.link(ob_auto_sun)
ob_auto_sun.rotation_euler = (0.872665, 0.174533, 0.523599)
bpy.context.view_layer.update()
